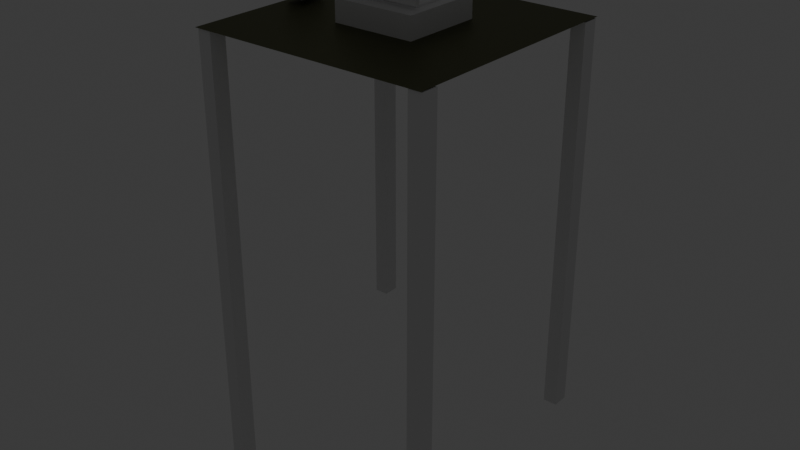 # Source: Day1StarterScene.blend  (saved by Blender 5.1.30; exported with 4.5.12 LTS)
import bpy
from mathutils import Matrix  # noqa: F401  (used for matrix-valued properties, if any)

bpy.ops.wm.read_factory_settings(use_empty=True)
scene = bpy.context.scene
scene.name = 'Scene'

# ---- collections
col_collection = bpy.data.collections.new('Collection'); scene.collection.children.link(col_collection)

# ---- materials (node trees are filled in below, after node groups)
mat_material_001 = bpy.data.materials.new('Material.001')

# ---- material node trees
mat_material_001.use_nodes = True; mat_material_001.node_tree.nodes.clear()
_N = mat_material_001.node_tree.nodes; _L = mat_material_001.node_tree.links
n0 = _N.new('ShaderNodeBsdfPrincipled'); n0.name = 'Principled BSDF'; n0.location = (-200, 100)
n0.inputs[0].default_value = (0.1479, 0.1552, 0.07507, 1.0)
n0.inputs[1].default_value = 10.0
n1 = _N.new('ShaderNodeOutputMaterial'); n1.name = 'Material Output'; n1.location = (200, 100)
n2 = _N.new('ShaderNodeBsdfMetallic'); n2.name = 'Metallic BSDF'; n2.location = (-90, 80)
_L.new(n0.outputs[0], n1.inputs[0])
_L.new(n2.outputs[0], n1.inputs[1])
n1.is_active_output = True

# ---- world
world_world = bpy.data.worlds.new('World'); scene.world = world_world
world_world.use_nodes = True; world_world.node_tree.nodes.clear()
_N = world_world.node_tree.nodes; _L = world_world.node_tree.links
n0 = _N.new('ShaderNodeOutputWorld'); n0.name = 'World Output'; n0.location = (200, 100)
n1 = _N.new('ShaderNodeBackground'); n1.name = 'Background'; n1.location = (-200, 100)
n1.inputs[0].default_value = (0.05088, 0.05088, 0.05088, 1.0)
_L.new(n1.outputs[0], n0.inputs[0])
n0.is_active_output = True
world_world.color = (0.05088, 0.05088, 0.05088)
world_world.sun_shadow_jitter_overblur = 0.0

# ---- lights
light_area = bpy.data.lights.new('Area', 'AREA')
light_area.energy = 1.0
light_area.size = 5.988
light_area.size_y = 1.0

# ---- meshes
me_plane = bpy.data.meshes.new('Plane')
me_plane.from_pydata([(-1.0, -1.0, 0.0), (1.0, -1.0, 0.0), (-1.0, 1.0, 0.0), (1.0, 1.0, 0.0)], [], [(0, 1, 3, 2)])
_uv = me_plane.uv_layers.new(name='UVMap')
_uv.uv.foreach_set('vector', [0.0, 0.0, 1.0, 0.0, 1.0, 1.0, 0.0, 1.0])
me_plane.materials.append(mat_material_001)
me_plane.update()
me_cube = bpy.data.meshes.new('Cube')
me_cube.from_pydata([(-1.0, -1.0, -1.0), (-1.0, -1.0, 1.0), (-1.0, 1.0, -1.0), (-1.0, 1.0, 1.0), (1.0, -1.0, -1.0), (1.0, -1.0, 1.0), (1.0, 1.0, -1.0), (1.0, 1.0, 1.0)], [], [(0, 1, 3, 2), (2, 3, 7, 6), (6, 7, 5, 4), (4, 5, 1, 0), (2, 6, 4, 0), (7, 3, 1, 5)])
_uv = me_cube.uv_layers.new(name='UVMap')
_uv.uv.foreach_set('vector', [0.375, 0.0, 0.625, 0.0, 0.625, 0.25, 0.375, 0.25, 0.375, 0.25, 0.625, 0.25, 0.625, 0.5, 0.375, 0.5, 0.375, 0.5, 0.625, 0.5, 0.625, 0.75, 0.375, 0.75, 0.375, 0.75, 0.625, 0.75, 0.625, 1.0, 0.375, 1.0, 0.125, 0.5, 0.375, 0.5, 0.375, 0.75, 0.125, 0.75, 0.625, 0.5, 0.875, 0.5, 0.875, 0.75, 0.625, 0.75])
me_cube.update()
me_cube_001 = bpy.data.meshes.new('Cube.001')
me_cube_001.from_pydata([(-1.0, -1.0, -1.0), (-1.0, -1.0, 1.0), (-1.0, 1.0, -1.0), (-1.0, 1.0, 1.0), (1.0, -1.0, -1.0), (1.0, -1.0, 1.0), (1.0, 1.0, -1.0), (1.0, 1.0, 1.0)], [], [(0, 1, 3, 2), (2, 3, 7, 6), (6, 7, 5, 4), (4, 5, 1, 0), (2, 6, 4, 0), (7, 3, 1, 5)])
_uv = me_cube_001.uv_layers.new(name='UVMap')
_uv.uv.foreach_set('vector', [0.375, 0.0, 0.625, 0.0, 0.625, 0.25, 0.375, 0.25, 0.375, 0.25, 0.625, 0.25, 0.625, 0.5, 0.375, 0.5, 0.375, 0.5, 0.625, 0.5, 0.625, 0.75, 0.375, 0.75, 0.375, 0.75, 0.625, 0.75, 0.625, 1.0, 0.375, 1.0, 0.125, 0.5, 0.375, 0.5, 0.375, 0.75, 0.125, 0.75, 0.625, 0.5, 0.875, 0.5, 0.875, 0.75, 0.625, 0.75])
me_cube_001.update()
me_cube_002 = bpy.data.meshes.new('Cube.002')
me_cube_002.from_pydata([(-1.0, -1.0, -1.0), (-1.0, -1.0, 1.0), (-1.0, 1.0, -1.0), (-1.0, 1.0, 1.0), (1.0, -1.0, -1.0), (1.0, -1.0, 1.0), (1.0, 1.0, -1.0), (1.0, 1.0, 1.0)], [], [(0, 1, 3, 2), (2, 3, 7, 6), (6, 7, 5, 4), (4, 5, 1, 0), (2, 6, 4, 0), (7, 3, 1, 5)])
_uv = me_cube_002.uv_layers.new(name='UVMap')
_uv.uv.foreach_set('vector', [0.375, 0.0, 0.625, 0.0, 0.625, 0.25, 0.375, 0.25, 0.375, 0.25, 0.625, 0.25, 0.625, 0.5, 0.375, 0.5, 0.375, 0.5, 0.625, 0.5, 0.625, 0.75, 0.375, 0.75, 0.375, 0.75, 0.625, 0.75, 0.625, 1.0, 0.375, 1.0, 0.125, 0.5, 0.375, 0.5, 0.375, 0.75, 0.125, 0.75, 0.625, 0.5, 0.875, 0.5, 0.875, 0.75, 0.625, 0.75])
me_cube_002.update()
me_cube_003 = bpy.data.meshes.new('Cube.003')
me_cube_003.from_pydata([(-1.0, -1.0, -1.0), (-1.0, -1.0, 1.0), (-1.0, 1.0, -1.0), (-1.0, 1.0, 1.0), (1.0, -1.0, -1.0), (1.0, -1.0, 1.0), (1.0, 1.0, -1.0), (1.0, 1.0, 1.0)], [], [(0, 1, 3, 2), (2, 3, 7, 6), (6, 7, 5, 4), (4, 5, 1, 0), (2, 6, 4, 0), (7, 3, 1, 5)])
_uv = me_cube_003.uv_layers.new(name='UVMap')
_uv.uv.foreach_set('vector', [0.375, 0.0, 0.625, 0.0, 0.625, 0.25, 0.375, 0.25, 0.375, 0.25, 0.625, 0.25, 0.625, 0.5, 0.375, 0.5, 0.375, 0.5, 0.625, 0.5, 0.625, 0.75, 0.375, 0.75, 0.375, 0.75, 0.625, 0.75, 0.625, 1.0, 0.375, 1.0, 0.125, 0.5, 0.375, 0.5, 0.375, 0.75, 0.125, 0.75, 0.625, 0.5, 0.875, 0.5, 0.875, 0.75, 0.625, 0.75])
me_cube_003.update()
me_cube_004 = bpy.data.meshes.new('Cube.004')
me_cube_004.from_pydata([(-1.0, -1.0, -1.0), (-1.0, -1.0, 1.0), (-1.0, 1.0, -1.0), (-1.0, 1.0, 1.0), (1.0, -1.0, -1.0), (1.0, -1.0, 1.0), (1.0, 1.0, -1.0), (1.0, 1.0, 1.0)], [], [(0, 1, 3, 2), (2, 3, 7, 6), (6, 7, 5, 4), (4, 5, 1, 0), (2, 6, 4, 0), (7, 3, 1, 5)])
_uv = me_cube_004.uv_layers.new(name='UVMap')
_uv.uv.foreach_set('vector', [0.375, 0.0, 0.625, 0.0, 0.625, 0.25, 0.375, 0.25, 0.375, 0.25, 0.625, 0.25, 0.625, 0.5, 0.375, 0.5, 0.375, 0.5, 0.625, 0.5, 0.625, 0.75, 0.375, 0.75, 0.375, 0.75, 0.625, 0.75, 0.625, 1.0, 0.375, 1.0, 0.125, 0.5, 0.375, 0.5, 0.375, 0.75, 0.125, 0.75, 0.625, 0.5, 0.875, 0.5, 0.875, 0.75, 0.625, 0.75])
me_cube_004.update()
me_cube_005 = bpy.data.meshes.new('Cube.005')
me_cube_005.from_pydata([(-1.0, -1.0, -1.0), (-1.0, -1.0, 1.0), (-1.0, 1.0, -1.0), (-1.0, 1.0, 1.0), (1.0, -1.0, -1.0), (1.0, -1.0, 1.0), (1.0, 1.0, -1.0), (1.0, 1.0, 1.0)], [], [(0, 1, 3, 2), (2, 3, 7, 6), (6, 7, 5, 4), (4, 5, 1, 0), (2, 6, 4, 0), (7, 3, 1, 5)])
_uv = me_cube_005.uv_layers.new(name='UVMap')
_uv.uv.foreach_set('vector', [0.375, 0.0, 0.625, 0.0, 0.625, 0.25, 0.375, 0.25, 0.375, 0.25, 0.625, 0.25, 0.625, 0.5, 0.375, 0.5, 0.375, 0.5, 0.625, 0.5, 0.625, 0.75, 0.375, 0.75, 0.375, 0.75, 0.625, 0.75, 0.625, 1.0, 0.375, 1.0, 0.125, 0.5, 0.375, 0.5, 0.375, 0.75, 0.125, 0.75, 0.625, 0.5, 0.875, 0.5, 0.875, 0.75, 0.625, 0.75])
me_cube_005.update()
me_cube_006 = bpy.data.meshes.new('Cube.006')
me_cube_006.from_pydata([(-1.0, -1.0, -1.0), (-1.0, -1.0, 1.0), (-1.0, 1.0, -1.0), (-1.0, 1.0, 1.0), (1.0, -1.0, -1.0), (1.0, -1.0, 1.0), (1.0, 1.0, -1.0), (1.0, 1.0, 1.0)], [], [(0, 1, 3, 2), (2, 3, 7, 6), (6, 7, 5, 4), (4, 5, 1, 0), (2, 6, 4, 0), (7, 3, 1, 5)])
_uv = me_cube_006.uv_layers.new(name='UVMap')
_uv.uv.foreach_set('vector', [0.375, 0.0, 0.625, 0.0, 0.625, 0.25, 0.375, 0.25, 0.375, 0.25, 0.625, 0.25, 0.625, 0.5, 0.375, 0.5, 0.375, 0.5, 0.625, 0.5, 0.625, 0.75, 0.375, 0.75, 0.375, 0.75, 0.625, 0.75, 0.625, 1.0, 0.375, 1.0, 0.125, 0.5, 0.375, 0.5, 0.375, 0.75, 0.125, 0.75, 0.625, 0.5, 0.875, 0.5, 0.875, 0.75, 0.625, 0.75])
me_cube_006.update()
me_cube_007 = bpy.data.meshes.new('Cube.007')
me_cube_007.from_pydata([(-1.0, -1.0, -1.0), (-1.0, -1.0, 1.0), (-1.0, 1.0, -1.0), (-1.0, 1.0, 1.0), (1.0, -1.0, -1.0), (1.0, -1.0, 1.0), (1.0, 1.0, -1.0), (1.0, 1.0, 1.0)], [], [(0, 1, 3, 2), (2, 3, 7, 6), (6, 7, 5, 4), (4, 5, 1, 0), (2, 6, 4, 0), (7, 3, 1, 5)])
_uv = me_cube_007.uv_layers.new(name='UVMap')
_uv.uv.foreach_set('vector', [0.375, 0.0, 0.625, 0.0, 0.625, 0.25, 0.375, 0.25, 0.375, 0.25, 0.625, 0.25, 0.625, 0.5, 0.375, 0.5, 0.375, 0.5, 0.625, 0.5, 0.625, 0.75, 0.375, 0.75, 0.375, 0.75, 0.625, 0.75, 0.625, 1.0, 0.375, 1.0, 0.125, 0.5, 0.375, 0.5, 0.375, 0.75, 0.125, 0.75, 0.625, 0.5, 0.875, 0.5, 0.875, 0.75, 0.625, 0.75])
me_cube_007.update()
me_cube_008 = bpy.data.meshes.new('Cube.008')
me_cube_008.from_pydata([(-1.0, -1.0, -1.0), (-1.0, -1.0, 1.0), (-1.0, 1.0, -1.0), (-1.0, 1.0, 1.0), (1.0, -1.0, -1.0), (1.0, -1.0, 1.0), (1.0, 1.0, -1.0), (1.0, 1.0, 1.0)], [], [(0, 1, 3, 2), (2, 3, 7, 6), (6, 7, 5, 4), (4, 5, 1, 0), (2, 6, 4, 0), (7, 3, 1, 5)])
_uv = me_cube_008.uv_layers.new(name='UVMap')
_uv.uv.foreach_set('vector', [0.375, 0.0, 0.625, 0.0, 0.625, 0.25, 0.375, 0.25, 0.375, 0.25, 0.625, 0.25, 0.625, 0.5, 0.375, 0.5, 0.375, 0.5, 0.625, 0.5, 0.625, 0.75, 0.375, 0.75, 0.375, 0.75, 0.625, 0.75, 0.625, 1.0, 0.375, 1.0, 0.125, 0.5, 0.375, 0.5, 0.375, 0.75, 0.125, 0.75, 0.625, 0.5, 0.875, 0.5, 0.875, 0.75, 0.625, 0.75])
me_cube_008.update()
me_cylinder = bpy.data.meshes.new('Cylinder')
me_cylinder.from_pydata([(0.0, 1.0, -1.0), (0.0, 1.0, 1.0), (0.1951, 0.9808, -1.0), (0.1951, 0.9808, 1.0), (0.3827, 0.9239, -1.0), (0.3827, 0.9239, 1.0), (0.5556, 0.8315, -1.0), (0.5556, 0.8315, 1.0), (0.7071, 0.7071, -1.0), (0.7071, 0.7071, 1.0), (0.8315, 0.5556, -1.0), (0.8315, 0.5556, 1.0), (0.9239, 0.3827, -1.0), (0.9239, 0.3827, 1.0), (0.9808, 0.1951, -1.0), (0.9808, 0.1951, 1.0), (1.0, 0.0, -1.0), (1.0, 0.0, 1.0), (0.9808, -0.1951, -1.0), (0.9808, -0.1951, 1.0), (0.9239, -0.3827, -1.0), (0.9239, -0.3827, 1.0), (0.8315, -0.5556, -1.0), (0.8315, -0.5556, 1.0), (0.7071, -0.7071, -1.0), (0.7071, -0.7071, 1.0), (0.5556, -0.8315, -1.0), (0.5556, -0.8315, 1.0), (0.3827, -0.9239, -1.0), (0.3827, -0.9239, 1.0), (0.1951, -0.9808, -1.0), (0.1951, -0.9808, 1.0), (0.0, -1.0, -1.0), (0.0, -1.0, 1.0), (-0.1951, -0.9808, -1.0), (-0.1951, -0.9808, 1.0), (-0.3827, -0.9239, -1.0), (-0.3827, -0.9239, 1.0), (-0.5556, -0.8315, -1.0), (-0.5556, -0.8315, 1.0), (-0.7071, -0.7071, -1.0), (-0.7071, -0.7071, 1.0), (-0.8315, -0.5556, -1.0), (-0.8315, -0.5556, 1.0), (-0.9239, -0.3827, -1.0), (-0.9239, -0.3827, 1.0), (-0.9808, -0.1951, -1.0), (-0.9808, -0.1951, 1.0), (-1.0, 0.0, -1.0), (-1.0, 0.0, 1.0), (-0.9808, 0.1951, -1.0), (-0.9808, 0.1951, 1.0), (-0.9239, 0.3827, -1.0), (-0.9239, 0.3827, 1.0), (-0.8315, 0.5556, -1.0), (-0.8315, 0.5556, 1.0), (-0.7071, 0.7071, -1.0), (-0.7071, 0.7071, 1.0), (-0.5556, 0.8315, -1.0), (-0.5556, 0.8315, 1.0), (-0.3827, 0.9239, -1.0), (-0.3827, 0.9239, 1.0), (-0.1951, 0.9808, -1.0), (-0.1951, 0.9808, 1.0)], [], [(0, 1, 3, 2), (2, 3, 5, 4), (4, 5, 7, 6), (6, 7, 9, 8), (8, 9, 11, 10), (10, 11, 13, 12), (12, 13, 15, 14), (14, 15, 17, 16), (16, 17, 19, 18), (18, 19, 21, 20), (20, 21, 23, 22), (22, 23, 25, 24), (24, 25, 27, 26), (26, 27, 29, 28), (28, 29, 31, 30), (30, 31, 33, 32), (32, 33, 35, 34), (34, 35, 37, 36), (36, 37, 39, 38), (38, 39, 41, 40), (40, 41, 43, 42), (42, 43, 45, 44), (44, 45, 47, 46), (46, 47, 49, 48), (48, 49, 51, 50), (50, 51, 53, 52), (52, 53, 55, 54), (54, 55, 57, 56), (56, 57, 59, 58), (58, 59, 61, 60), (3, 1, 63, 61, 59, 57, 55, 53, 51, 49, 47, 45, 43, 41, 39, 37, 35, 33, 31, 29, 27, 25, 23, 21, 19, 17, 15, 13, 11, 9, 7, 5), (60, 61, 63, 62), (62, 63, 1, 0), (0, 2, 4, 6, 8, 10, 12, 14, 16, 18, 20, 22, 24, 26, 28, 30, 32, 34, 36, 38, 40, 42, 44, 46, 48, 50, 52, 54, 56, 58, 60, 62)])
_uv = me_cylinder.uv_layers.new(name='UVMap')
_uv.uv.foreach_set('vector', [1.0, 0.5, 1.0, 1.0, 0.9688, 1.0, 0.9688, 0.5, 0.9688, 0.5, 0.9688, 1.0, 0.9375, 1.0, 0.9375, 0.5, 0.9375, 0.5, 0.9375, 1.0, 0.9062, 1.0, 0.9062, 0.5, 0.9062, 0.5, 0.9062, 1.0, 0.875, 1.0, 0.875, 0.5, 0.875, 0.5, 0.875, 1.0, 0.8438, 1.0, 0.8438, 0.5, 0.8438, 0.5, 0.8438, 1.0, 0.8125, 1.0, 0.8125, 0.5, 0.8125, 0.5, 0.8125, 1.0, 0.7812, 1.0, 0.7812, 0.5, 0.7812, 0.5, 0.7812, 1.0, 0.75, 1.0, 0.75, 0.5, 0.75, 0.5, 0.75, 1.0, 0.7188, 1.0, 0.7188, 0.5, 0.7188, 0.5, 0.7188, 1.0, 0.6875, 1.0, 0.6875, 0.5, 0.6875, 0.5, 0.6875, 1.0, 0.6562, 1.0, 0.6562, 0.5, 0.6562, 0.5, 0.6562, 1.0, 0.625, 1.0, 0.625, 0.5, 0.625, 0.5, 0.625, 1.0, 0.5938, 1.0, 0.5938, 0.5, 0.5938, 0.5, 0.5938, 1.0, 0.5625, 1.0, 0.5625, 0.5, 0.5625, 0.5, 0.5625, 1.0, 0.5312, 1.0, 0.5312, 0.5, 0.5312, 0.5, 0.5312, 1.0, 0.5, 1.0, 0.5, 0.5, 0.5, 0.5, 0.5, 1.0, 0.4688, 1.0, 0.4688, 0.5, 0.4688, 0.5, 0.4688, 1.0, 0.4375, 1.0, 0.4375, 0.5, 0.4375, 0.5, 0.4375, 1.0, 0.4062, 1.0, 0.4062, 0.5, 0.4062, 0.5, 0.4062, 1.0, 0.375, 1.0, 0.375, 0.5, 0.375, 0.5, 0.375, 1.0, 0.3438, 1.0, 0.3438, 0.5, 0.3438, 0.5, 0.3438, 1.0, 0.3125, 1.0, 0.3125, 0.5, 0.3125, 0.5, 0.3125, 1.0, 0.2812, 1.0, 0.2812, 0.5, 0.2812, 0.5, 0.2812, 1.0, 0.25, 1.0, 0.25, 0.5, 0.25, 0.5, 0.25, 1.0, 0.2188, 1.0, 0.2188, 0.5, 0.2188, 0.5, 0.2188, 1.0, 0.1875, 1.0, 0.1875, 0.5, 0.1875, 0.5, 0.1875, 1.0, 0.1562, 1.0, 0.1562, 0.5, 0.1562, 0.5, 0.1562, 1.0, 0.125, 1.0, 0.125, 0.5, 0.125, 0.5, 0.125, 1.0, 0.09375, 1.0, 0.09375, 0.5, 0.09375, 0.5, 0.09375, 1.0, 0.0625, 1.0, 0.0625, 0.5, 0.2968, 0.4854, 0.25, 0.49, 0.2032, 0.4854, 0.1582, 0.4717, 0.1167, 0.4496, 0.08029, 0.4197, 0.05045, 0.3833, 0.02827, 0.3418, 0.01461, 0.2968, 0.01, 0.25, 0.01461, 0.2032, 0.02827, 0.1582, 0.05045, 0.1167, 0.08029, 0.08029, 0.1167, 0.05045, 0.1582, 0.02827, 0.2032, 0.01461, 0.25, 0.01, 0.2968, 0.01461, 0.3418, 0.02827, 0.3833, 0.05045, 0.4197, 0.08029, 0.4496, 0.1167, 0.4717, 0.1582, 0.4854, 0.2032, 0.49, 0.25, 0.4854, 0.2968, 0.4717, 0.3418, 0.4496, 0.3833, 0.4197, 0.4197, 0.3833, 0.4496, 0.3418, 0.4717, 0.0625, 0.5, 0.0625, 1.0, 0.03125, 1.0, 0.03125, 0.5, 0.03125, 0.5, 0.03125, 1.0, 0.0, 1.0, 0.0, 0.5, 0.75, 0.49, 0.7968, 0.4854, 0.8418, 0.4717, 0.8833, 0.4496, 0.9197, 0.4197, 0.9496, 0.3833, 0.9717, 0.3418, 0.9854, 0.2968, 0.99, 0.25, 0.9854, 0.2032, 0.9717, 0.1582, 0.9496, 0.1167, 0.9197, 0.08029, 0.8833, 0.05045, 0.8418, 0.02827, 0.7968, 0.01461, 0.75, 0.01, 0.7032, 0.01461, 0.6582, 0.02827, 0.6167, 0.05045, 0.5803, 0.08029, 0.5504, 0.1167, 0.5283, 0.1582, 0.5146, 0.2032, 0.51, 0.25, 0.5146, 0.2968, 0.5283, 0.3418, 0.5504, 0.3833, 0.5803, 0.4197, 0.6167, 0.4496, 0.6582, 0.4717, 0.7032, 0.4854])
me_cylinder.update()

# ---- objects
ob_plane = bpy.data.objects.new('Plane', me_plane)
ob_cube = bpy.data.objects.new('Cube', me_cube)
ob_cube_001 = bpy.data.objects.new('Cube.001', me_cube_001)
ob_cube_002 = bpy.data.objects.new('Cube.002', me_cube_002)
ob_cube_003 = bpy.data.objects.new('Cube.003', me_cube_003)
ob_cube_004 = bpy.data.objects.new('Cube.004', me_cube_004)
ob_cube_005 = bpy.data.objects.new('Cube.005', me_cube_005)
ob_cube_006 = bpy.data.objects.new('Cube.006', me_cube_006)
ob_cube_007 = bpy.data.objects.new('Cube.007', me_cube_007)
ob_cube_008 = bpy.data.objects.new('Cube.008', me_cube_008)
ob_cylinder = bpy.data.objects.new('Cylinder', me_cylinder)
ob_area = bpy.data.objects.new('Area', light_area)

# ---- transforms, parenting, visibility, modifiers, constraints
ob_plane.location = (0.001372, -0.03494, -0.04342)
ob_plane.scale = (2.935, 2.935, 2.935)
ob_cube.location = (0.02783, 0.0899, 0.2152)
ob_cube.scale = (1.0, 1.0, 0.2605)
ob_cube_001.location = (2.796, -2.742, -5.621)
ob_cube_001.scale = (0.1722, 0.2022, 5.562)
ob_cube_002.location = (-2.706, -2.73, -5.613)
ob_cube_002.scale = (0.1722, 0.2022, 5.552)
ob_cube_003.location = (2.755, 2.643, -4.884)
ob_cube_003.scale = (0.1722, 0.2022, 4.812)
ob_cube_004.location = (-2.749, 2.714, -4.351)
ob_cube_004.scale = (0.1722, 0.2022, 4.312)
ob_cube_005.location = (-0.06448, -0.5363, 1.138)
ob_cube_005.scale = (0.9529, 0.05629, 0.5845)
ob_cube_006.location = (-0.03138, 0.01054, 0.4869)
ob_cube_006.rotation_euler = (-1.571, 0.0, 0.0)
ob_cube_006.scale = (0.8029, 0.03629, 0.4445)
ob_cube_007.location = (-2.754, -0.1001, 0.4615)
ob_cube_007.scale = (0.09, 0.34, 0.43)
ob_cube_008.location = (-2.509, -0.05081, 0.4793)
ob_cube_008.scale = (0.09, 0.34, 0.43)
ob_cylinder.location = (-1.539, 1.783, 0.2872)
ob_cylinder.scale = (0.1664, 0.1767, 0.2506)
ob_area.location = (-1.938, 0.8316, 3.252)
ob_area.rotation_euler = (0.03448, -0.232, -0.252)
ob_area.scale = (0.4625, 0.4672, 0.4672)

# ---- collection membership
col_collection.objects.link(ob_plane)
col_collection.objects.link(ob_cube)
col_collection.objects.link(ob_cube_001)
col_collection.objects.link(ob_cube_002)
col_collection.objects.link(ob_cube_003)
col_collection.objects.link(ob_cube_004)
col_collection.objects.link(ob_cube_005)
col_collection.objects.link(ob_cube_006)
col_collection.objects.link(ob_cube_007)
col_collection.objects.link(ob_cube_008)
col_collection.objects.link(ob_cylinder)
col_collection.objects.link(ob_area)

# ---- scene / render settings (as saved in the file)
scene.frame_start = 1; scene.frame_end = 250; scene.frame_set(33)
scene.render.engine = 'BLENDER_EEVEE_NEXT'
scene.render.bake_bias = 0.0
scene.render.bake_samples = 0
scene.cycles.sampling_pattern = 'TABULATED_SOBOL'
scene.eevee.use_volume_custom_range = False
bpy.context.view_layer.update()

# ---- added for rendering (the .blend has no active camera): camera
cam_auto = bpy.data.cameras.new('AutoCamera')
cam_auto.lens = 50.0
cam_auto.sensor_width = 36.0
cam_auto.clip_end = 1000.0
ob_auto_camera = bpy.data.objects.new('AutoCamera', cam_auto)
scene.collection.objects.link(ob_auto_camera)
ob_auto_camera.location = (14.2322, -17.0852, 6.64176)
ob_auto_camera.rotation_euler = (1.09748, -7.21219e-08, 0.694738)
scene.camera = ob_auto_camera
bpy.context.view_layer.update()

